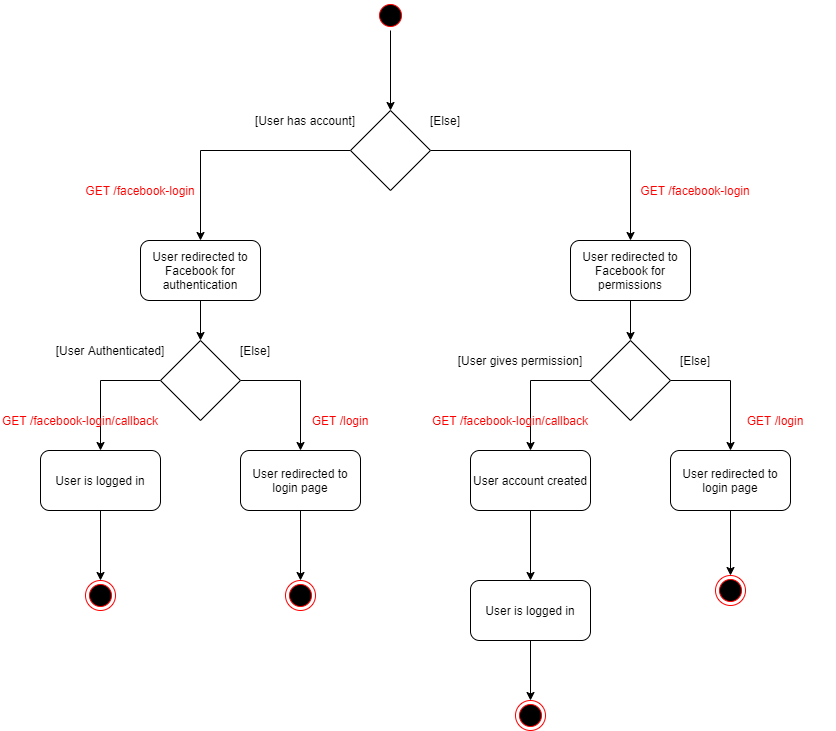

The diagram above was exported from draw.io. Its source (the exported page's mxGraphModel, read from the mxfile embedded in the PNG):
<mxGraphModel dx="1422" dy="692" grid="1" gridSize="10" guides="1" tooltips="1" connect="1" arrows="1" fold="1" page="1" pageScale="1" pageWidth="850" pageHeight="1100" math="0" shadow="0">
  <root>
    <mxCell id="0" />
    <mxCell id="1" parent="0" />
    <mxCell id="ktVWp7SXKyUFw_hjtPje-10" style="edgeStyle=orthogonalEdgeStyle;rounded=0;orthogonalLoop=1;jettySize=auto;html=1;" edge="1" parent="1" source="ktVWp7SXKyUFw_hjtPje-5" target="ktVWp7SXKyUFw_hjtPje-9">
      <mxGeometry relative="1" as="geometry" />
    </mxCell>
    <mxCell id="ktVWp7SXKyUFw_hjtPje-12" style="edgeStyle=orthogonalEdgeStyle;rounded=0;orthogonalLoop=1;jettySize=auto;html=1;" edge="1" parent="1" source="ktVWp7SXKyUFw_hjtPje-5" target="ktVWp7SXKyUFw_hjtPje-11">
      <mxGeometry relative="1" as="geometry" />
    </mxCell>
    <mxCell id="ktVWp7SXKyUFw_hjtPje-5" value="" style="rhombus;whiteSpace=wrap;html=1;" vertex="1" parent="1">
      <mxGeometry x="360" y="130" width="80" height="80" as="geometry" />
    </mxCell>
    <mxCell id="ktVWp7SXKyUFw_hjtPje-6" value="" style="endArrow=classic;html=1;entryX=0.5;entryY=0;entryDx=0;entryDy=0;" edge="1" parent="1" target="ktVWp7SXKyUFw_hjtPje-5">
      <mxGeometry width="50" height="50" relative="1" as="geometry">
        <mxPoint x="400" y="50" as="sourcePoint" />
        <mxPoint x="425" as="targetPoint" />
      </mxGeometry>
    </mxCell>
    <mxCell id="ktVWp7SXKyUFw_hjtPje-7" value="[User has account]" style="text;html=1;strokeColor=none;fillColor=none;align=center;verticalAlign=middle;whiteSpace=wrap;rounded=0;" vertex="1" parent="1">
      <mxGeometry x="260" y="130" width="110" height="20" as="geometry" />
    </mxCell>
    <mxCell id="ktVWp7SXKyUFw_hjtPje-8" value="[Else]" style="text;html=1;strokeColor=none;fillColor=none;align=center;verticalAlign=middle;whiteSpace=wrap;rounded=0;" vertex="1" parent="1">
      <mxGeometry x="400" y="130" width="110" height="20" as="geometry" />
    </mxCell>
    <mxCell id="ktVWp7SXKyUFw_hjtPje-26" style="edgeStyle=orthogonalEdgeStyle;rounded=0;orthogonalLoop=1;jettySize=auto;html=1;entryX=0.5;entryY=0;entryDx=0;entryDy=0;" edge="1" parent="1" source="ktVWp7SXKyUFw_hjtPje-9" target="ktVWp7SXKyUFw_hjtPje-25">
      <mxGeometry relative="1" as="geometry" />
    </mxCell>
    <mxCell id="ktVWp7SXKyUFw_hjtPje-9" value="User redirected to Facebook for authentication" style="rounded=1;whiteSpace=wrap;html=1;" vertex="1" parent="1">
      <mxGeometry x="150" y="260" width="120" height="60" as="geometry" />
    </mxCell>
    <mxCell id="ktVWp7SXKyUFw_hjtPje-43" style="edgeStyle=orthogonalEdgeStyle;rounded=0;orthogonalLoop=1;jettySize=auto;html=1;entryX=0.5;entryY=0;entryDx=0;entryDy=0;" edge="1" parent="1" source="ktVWp7SXKyUFw_hjtPje-11" target="ktVWp7SXKyUFw_hjtPje-39">
      <mxGeometry relative="1" as="geometry" />
    </mxCell>
    <mxCell id="ktVWp7SXKyUFw_hjtPje-11" value="User redirected to Facebook for permissions" style="rounded=1;whiteSpace=wrap;html=1;" vertex="1" parent="1">
      <mxGeometry x="580" y="260" width="120" height="60" as="geometry" />
    </mxCell>
    <mxCell id="ktVWp7SXKyUFw_hjtPje-50" style="edgeStyle=orthogonalEdgeStyle;rounded=0;orthogonalLoop=1;jettySize=auto;html=1;" edge="1" parent="1" source="ktVWp7SXKyUFw_hjtPje-25">
      <mxGeometry relative="1" as="geometry">
        <mxPoint x="310" y="470" as="targetPoint" />
      </mxGeometry>
    </mxCell>
    <mxCell id="ktVWp7SXKyUFw_hjtPje-51" style="edgeStyle=orthogonalEdgeStyle;rounded=0;orthogonalLoop=1;jettySize=auto;html=1;" edge="1" parent="1" source="ktVWp7SXKyUFw_hjtPje-25">
      <mxGeometry relative="1" as="geometry">
        <mxPoint x="110" y="470" as="targetPoint" />
      </mxGeometry>
    </mxCell>
    <mxCell id="ktVWp7SXKyUFw_hjtPje-25" value="" style="rhombus;whiteSpace=wrap;html=1;" vertex="1" parent="1">
      <mxGeometry x="170" y="360" width="80" height="80" as="geometry" />
    </mxCell>
    <mxCell id="ktVWp7SXKyUFw_hjtPje-54" style="edgeStyle=orthogonalEdgeStyle;rounded=0;orthogonalLoop=1;jettySize=auto;html=1;entryX=0.5;entryY=0;entryDx=0;entryDy=0;" edge="1" parent="1" source="ktVWp7SXKyUFw_hjtPje-39" target="ktVWp7SXKyUFw_hjtPje-46">
      <mxGeometry relative="1" as="geometry">
        <mxPoint x="540" y="460" as="targetPoint" />
        <Array as="points">
          <mxPoint x="540" y="400" />
        </Array>
      </mxGeometry>
    </mxCell>
    <mxCell id="ktVWp7SXKyUFw_hjtPje-55" style="edgeStyle=orthogonalEdgeStyle;rounded=0;orthogonalLoop=1;jettySize=auto;html=1;entryX=0.5;entryY=0;entryDx=0;entryDy=0;" edge="1" parent="1" source="ktVWp7SXKyUFw_hjtPje-39">
      <mxGeometry relative="1" as="geometry">
        <mxPoint x="740" y="470" as="targetPoint" />
        <Array as="points">
          <mxPoint x="740" y="400" />
        </Array>
      </mxGeometry>
    </mxCell>
    <mxCell id="ktVWp7SXKyUFw_hjtPje-39" value="" style="rhombus;whiteSpace=wrap;html=1;" vertex="1" parent="1">
      <mxGeometry x="600" y="360" width="80" height="80" as="geometry" />
    </mxCell>
    <mxCell id="ktVWp7SXKyUFw_hjtPje-66" style="edgeStyle=orthogonalEdgeStyle;rounded=0;orthogonalLoop=1;jettySize=auto;html=1;" edge="1" parent="1" source="ktVWp7SXKyUFw_hjtPje-44" target="ktVWp7SXKyUFw_hjtPje-61">
      <mxGeometry relative="1" as="geometry" />
    </mxCell>
    <mxCell id="ktVWp7SXKyUFw_hjtPje-44" value="User is logged in" style="rounded=1;whiteSpace=wrap;html=1;" vertex="1" parent="1">
      <mxGeometry x="50" y="470" width="120" height="60" as="geometry" />
    </mxCell>
    <mxCell id="ktVWp7SXKyUFw_hjtPje-67" style="edgeStyle=orthogonalEdgeStyle;rounded=0;orthogonalLoop=1;jettySize=auto;html=1;entryX=0.5;entryY=0;entryDx=0;entryDy=0;" edge="1" parent="1" source="ktVWp7SXKyUFw_hjtPje-45" target="ktVWp7SXKyUFw_hjtPje-62">
      <mxGeometry relative="1" as="geometry" />
    </mxCell>
    <mxCell id="ktVWp7SXKyUFw_hjtPje-45" value="User redirected to login page" style="rounded=1;whiteSpace=wrap;html=1;" vertex="1" parent="1">
      <mxGeometry x="250" y="470" width="120" height="60" as="geometry" />
    </mxCell>
    <mxCell id="ktVWp7SXKyUFw_hjtPje-57" style="edgeStyle=orthogonalEdgeStyle;rounded=0;orthogonalLoop=1;jettySize=auto;html=1;" edge="1" parent="1" source="ktVWp7SXKyUFw_hjtPje-46" target="ktVWp7SXKyUFw_hjtPje-56">
      <mxGeometry relative="1" as="geometry" />
    </mxCell>
    <mxCell id="ktVWp7SXKyUFw_hjtPje-46" value="User account created" style="rounded=1;whiteSpace=wrap;html=1;" vertex="1" parent="1">
      <mxGeometry x="480" y="470" width="120" height="60" as="geometry" />
    </mxCell>
    <mxCell id="ktVWp7SXKyUFw_hjtPje-48" value="[User Authenticated]" style="text;html=1;strokeColor=none;fillColor=none;align=center;verticalAlign=middle;whiteSpace=wrap;rounded=0;" vertex="1" parent="1">
      <mxGeometry x="60" y="360" width="120" height="20" as="geometry" />
    </mxCell>
    <mxCell id="ktVWp7SXKyUFw_hjtPje-49" value="[Else]" style="text;html=1;strokeColor=none;fillColor=none;align=center;verticalAlign=middle;whiteSpace=wrap;rounded=0;" vertex="1" parent="1">
      <mxGeometry x="210" y="360" width="110" height="20" as="geometry" />
    </mxCell>
    <mxCell id="ktVWp7SXKyUFw_hjtPje-52" value="[User gives permission]" style="text;html=1;strokeColor=none;fillColor=none;align=center;verticalAlign=middle;whiteSpace=wrap;rounded=0;" vertex="1" parent="1">
      <mxGeometry x="460" y="370" width="140" height="20" as="geometry" />
    </mxCell>
    <mxCell id="ktVWp7SXKyUFw_hjtPje-53" value="[Else]" style="text;html=1;strokeColor=none;fillColor=none;align=center;verticalAlign=middle;whiteSpace=wrap;rounded=0;" vertex="1" parent="1">
      <mxGeometry x="650" y="370" width="110" height="20" as="geometry" />
    </mxCell>
    <mxCell id="ktVWp7SXKyUFw_hjtPje-69" style="edgeStyle=orthogonalEdgeStyle;rounded=0;orthogonalLoop=1;jettySize=auto;html=1;" edge="1" parent="1" source="ktVWp7SXKyUFw_hjtPje-56">
      <mxGeometry relative="1" as="geometry">
        <mxPoint x="540" y="720" as="targetPoint" />
      </mxGeometry>
    </mxCell>
    <mxCell id="ktVWp7SXKyUFw_hjtPje-56" value="User is logged in" style="rounded=1;whiteSpace=wrap;html=1;" vertex="1" parent="1">
      <mxGeometry x="480" y="600" width="120" height="60" as="geometry" />
    </mxCell>
    <mxCell id="ktVWp7SXKyUFw_hjtPje-68" style="edgeStyle=orthogonalEdgeStyle;rounded=0;orthogonalLoop=1;jettySize=auto;html=1;entryX=0.5;entryY=0;entryDx=0;entryDy=0;" edge="1" parent="1" source="ktVWp7SXKyUFw_hjtPje-58" target="ktVWp7SXKyUFw_hjtPje-63">
      <mxGeometry relative="1" as="geometry" />
    </mxCell>
    <mxCell id="ktVWp7SXKyUFw_hjtPje-58" value="User redirected to login page" style="rounded=1;whiteSpace=wrap;html=1;" vertex="1" parent="1">
      <mxGeometry x="680" y="470" width="120" height="60" as="geometry" />
    </mxCell>
    <mxCell id="ktVWp7SXKyUFw_hjtPje-59" value="" style="ellipse;html=1;shape=startState;fillColor=#000000;strokeColor=#ff0000;" vertex="1" parent="1">
      <mxGeometry x="385" y="20" width="30" height="30" as="geometry" />
    </mxCell>
    <mxCell id="ktVWp7SXKyUFw_hjtPje-61" value="" style="ellipse;html=1;shape=endState;fillColor=#000000;strokeColor=#ff0000;" vertex="1" parent="1">
      <mxGeometry x="95" y="600" width="30" height="30" as="geometry" />
    </mxCell>
    <mxCell id="ktVWp7SXKyUFw_hjtPje-62" value="" style="ellipse;html=1;shape=endState;fillColor=#000000;strokeColor=#ff0000;" vertex="1" parent="1">
      <mxGeometry x="295" y="600" width="30" height="30" as="geometry" />
    </mxCell>
    <mxCell id="ktVWp7SXKyUFw_hjtPje-63" value="" style="ellipse;html=1;shape=endState;fillColor=#000000;strokeColor=#ff0000;" vertex="1" parent="1">
      <mxGeometry x="725" y="595" width="30" height="30" as="geometry" />
    </mxCell>
    <mxCell id="ktVWp7SXKyUFw_hjtPje-64" value="" style="ellipse;html=1;shape=endState;fillColor=#000000;strokeColor=#ff0000;" vertex="1" parent="1">
      <mxGeometry x="525" y="720" width="30" height="30" as="geometry" />
    </mxCell>
    <mxCell id="ktVWp7SXKyUFw_hjtPje-76" value="GET /facebook-login" style="text;html=1;strokeColor=none;fillColor=none;align=center;verticalAlign=middle;whiteSpace=wrap;rounded=0;fontColor=#FF0000;" vertex="1" parent="1">
      <mxGeometry x="90" y="200" width="120" height="20" as="geometry" />
    </mxCell>
    <mxCell id="ktVWp7SXKyUFw_hjtPje-77" value="GET /facebook-login" style="text;html=1;strokeColor=none;fillColor=none;align=center;verticalAlign=middle;whiteSpace=wrap;rounded=0;fontColor=#FF0000;" vertex="1" parent="1">
      <mxGeometry x="645" y="200" width="120" height="20" as="geometry" />
    </mxCell>
    <mxCell id="ktVWp7SXKyUFw_hjtPje-78" value="GET /facebook-login/callback" style="text;html=1;strokeColor=none;fillColor=none;align=center;verticalAlign=middle;whiteSpace=wrap;rounded=0;fontColor=#FF0000;" vertex="1" parent="1">
      <mxGeometry x="10" y="430" width="160" height="20" as="geometry" />
    </mxCell>
    <mxCell id="ktVWp7SXKyUFw_hjtPje-79" value="GET /login" style="text;html=1;strokeColor=none;fillColor=none;align=center;verticalAlign=middle;whiteSpace=wrap;rounded=0;fontColor=#FF0000;" vertex="1" parent="1">
      <mxGeometry x="290" y="430" width="120" height="20" as="geometry" />
    </mxCell>
    <mxCell id="ktVWp7SXKyUFw_hjtPje-80" value="GET /facebook-login/callback" style="text;html=1;strokeColor=none;fillColor=none;align=center;verticalAlign=middle;whiteSpace=wrap;rounded=0;fontColor=#FF0000;" vertex="1" parent="1">
      <mxGeometry x="440" y="430" width="160" height="20" as="geometry" />
    </mxCell>
    <mxCell id="ktVWp7SXKyUFw_hjtPje-81" value="GET /login" style="text;html=1;strokeColor=none;fillColor=none;align=center;verticalAlign=middle;whiteSpace=wrap;rounded=0;fontColor=#FF0000;" vertex="1" parent="1">
      <mxGeometry x="725" y="430" width="120" height="20" as="geometry" />
    </mxCell>
  </root>
</mxGraphModel>